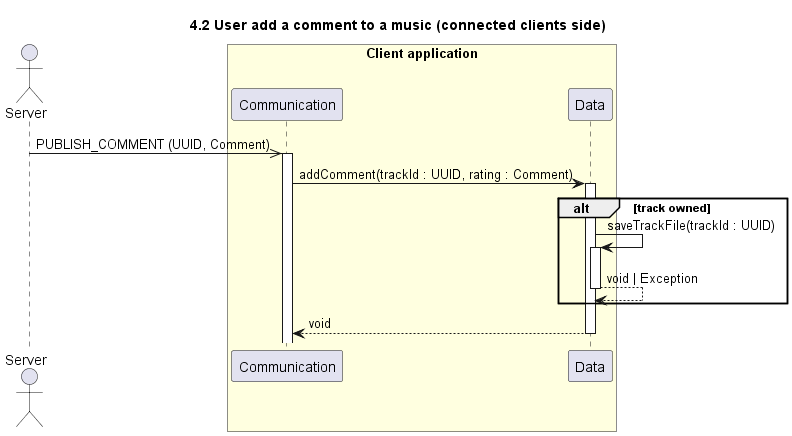

The diagram above was rendered by PlantUML. Its source (embedded in the PNG):
@startuml 4.2 User add a comment to a music (connected clients side)
title 4.2 User add a comment to a music (connected clients side)

actor "Server" as server
box "Client application" #LightYellow
    participant "Communication" as com
    participant "Data" as data
end box

server ->> com : PUBLISH_COMMENT (UUID, Comment)

activate com
com -> data++ : addComment(trackId : UUID, rating : Comment)

alt track owned
    data->data++: saveTrackFile(trackId : UUID)
    return void | Exception
end

return void

@enduml